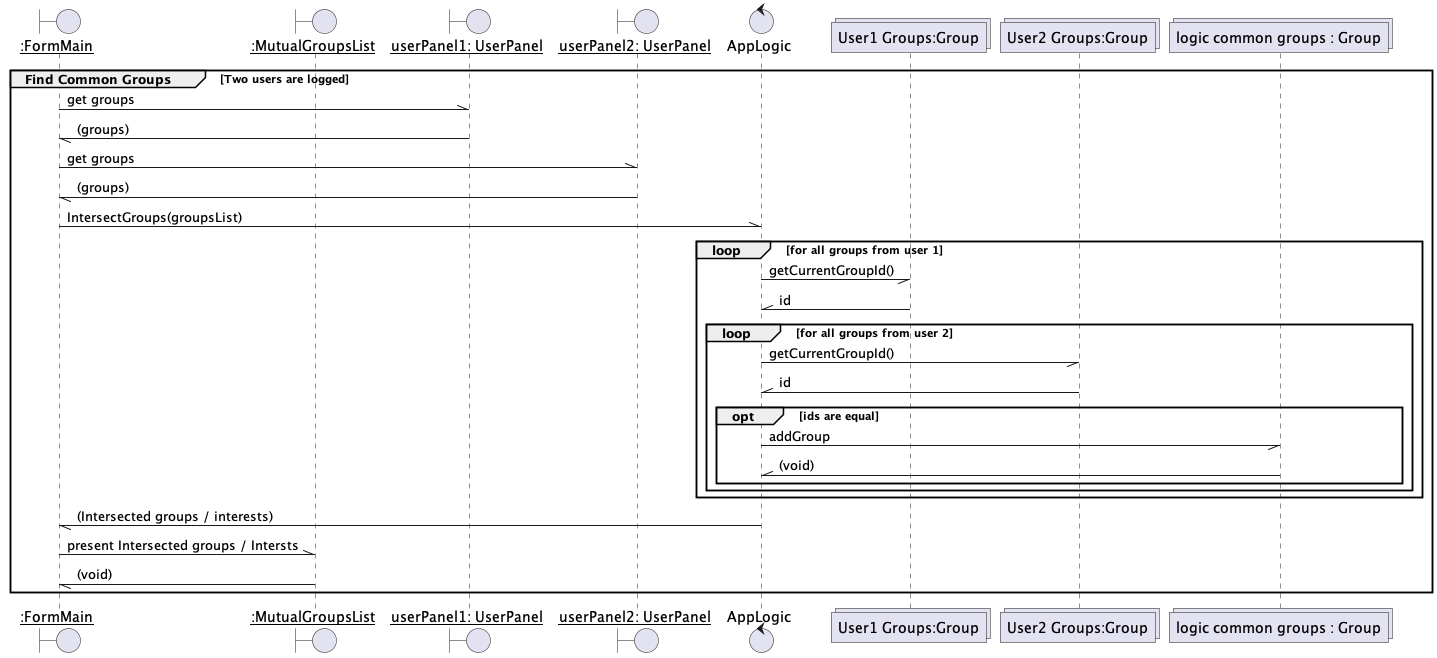

The diagram above was rendered by PlantUML. Its source (embedded in the PNG):
@startuml
'skinparam lifelineStrategy 
boundary "__:FormMain__" as formMain
boundary "__:MutualGroupsList__" as mutualGroups
boundary "__userPanel1: UserPanel__" as u1
boundary "__userPanel2: UserPanel__" as u2
control "AppLogic" as logic
collections "User1 Groups:Group" as g1
collections "User2 Groups:Group" as g2
collections "logic common groups : Group" as lcg



group Find Common Groups [Two users are logged]
    formMain -\\ u1 : get groups 
    u1 -// formMain : (groups)
    formMain -\\ u2 : get groups
    u2 -// formMain : (groups)
    formMain -\\ logic : IntersectGroups(groupsList)
    loop for all groups from user 1
        logic -// g1 : getCurrentGroupId()
        g1 -\\ logic: id 
        
            loop for all groups from user 2
                logic -// g2 : getCurrentGroupId()
                g2 -\\ logic: id 
                opt ids are equal
                    logic -// lcg : addGroup
                    lcg -\\ logic : (void)
                end
                
            end 
        
     end
    
    logic -// formMain: (Intersected groups / interests)
    mutualGroups //- formMain : present Intersected groups / Intersts
    formMain \\- mutualGroups : (void)
end   
@enduml